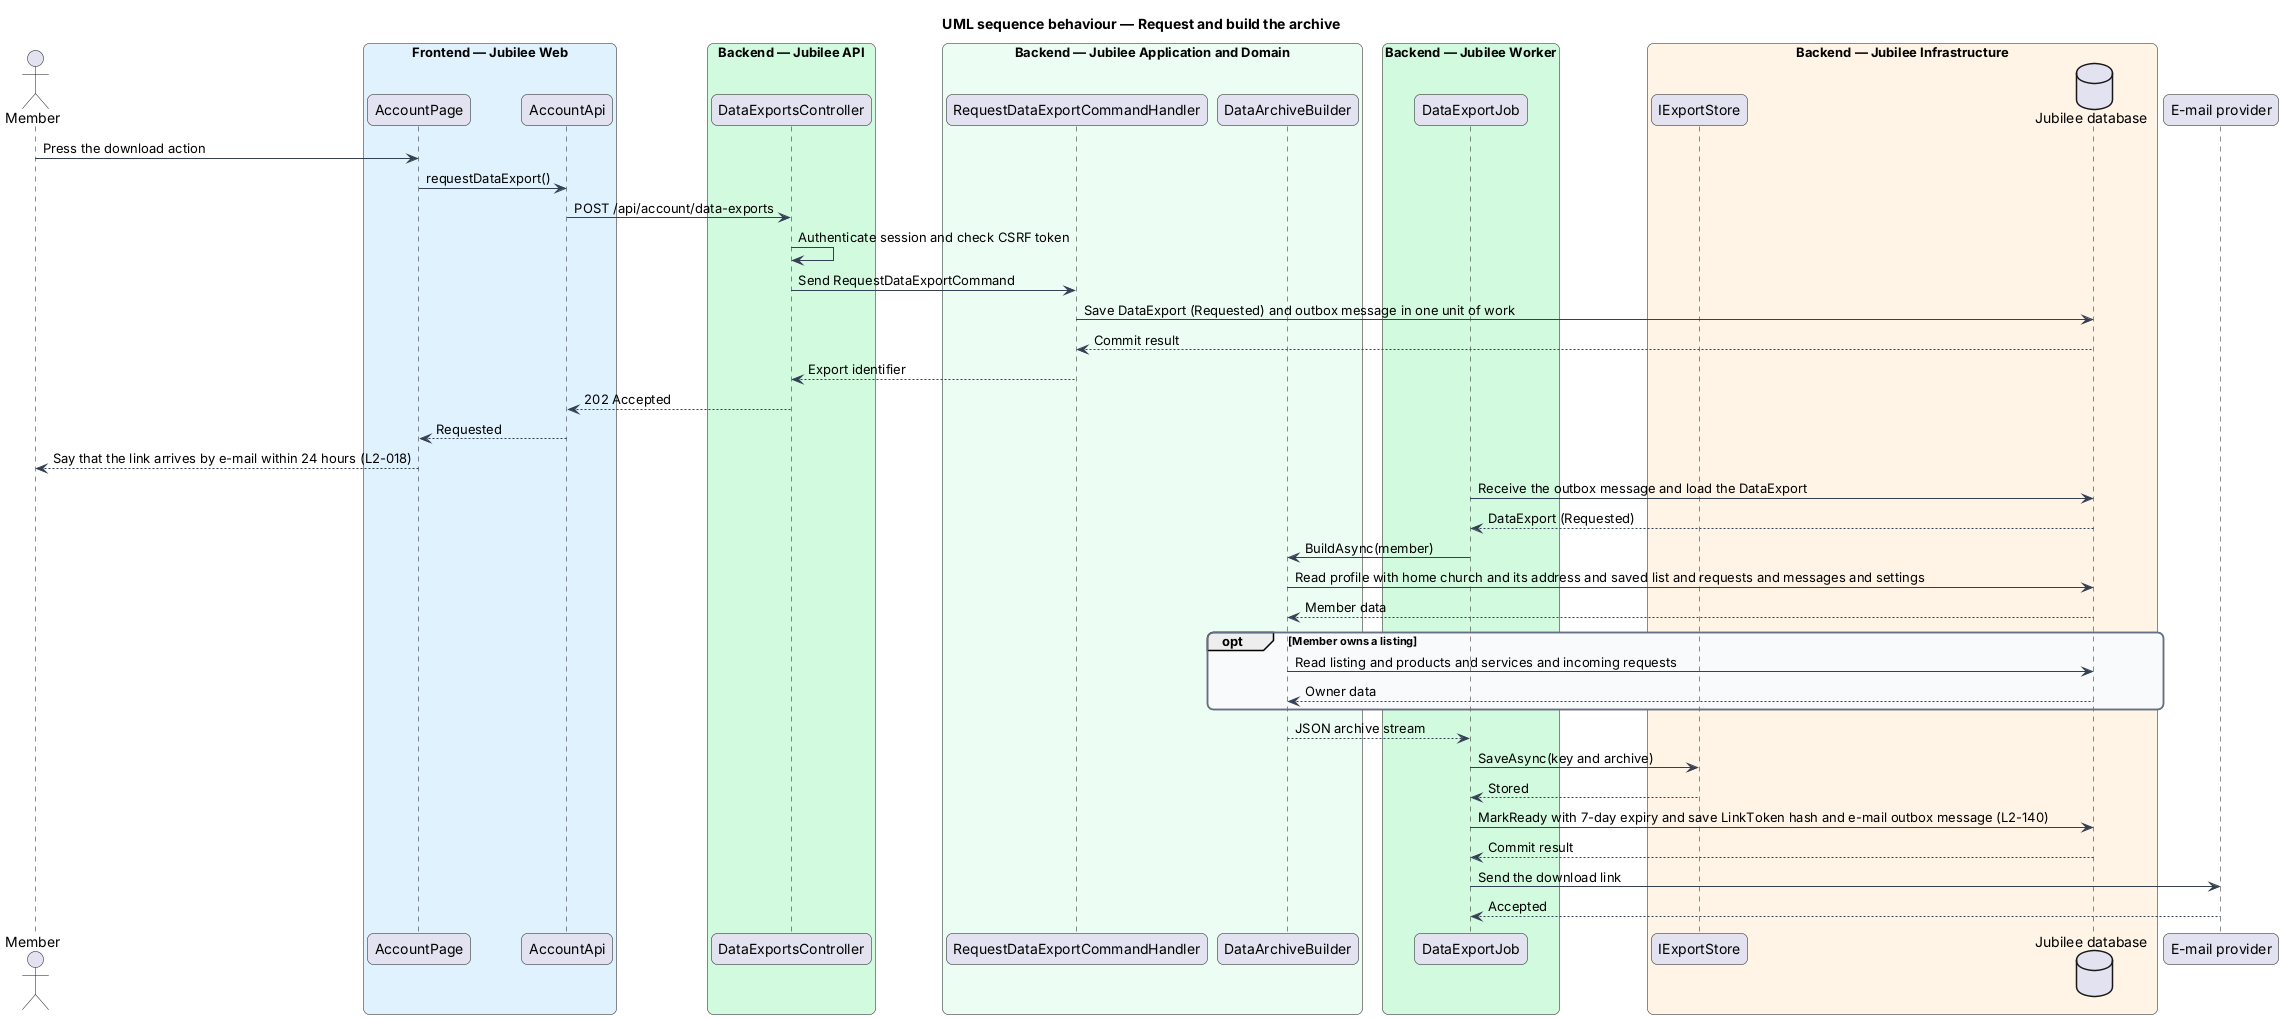

The diagram above was rendered by PlantUML. Its source (embedded in the PNG):
@startuml
title UML sequence behaviour — Request and build the archive
skinparam backgroundColor #FFFFFF
skinparam shadowing false
skinparam roundcorner 12
skinparam defaultFontName Arial
skinparam ArrowColor #344054
skinparam rectangle {
  BorderColor #344054
  FontColor #101828
}
skinparam package {
  BorderColor #667085
  FontColor #101828
  BackgroundColor #F9FAFB
}


actor "Member" as actor
box "Frontend — Jubilee Web" #E0F2FE
  participant "AccountPage" as page
  participant "AccountApi" as client
end box
box "Backend — Jubilee API" #D1FADF
  participant "DataExportsController" as controller
end box
box "Backend — Jubilee Application and Domain" #ECFDF3
  participant "RequestDataExportCommandHandler" as handler
  participant "DataArchiveBuilder" as builder
end box
box "Backend — Jubilee Worker" #D1FADF
  participant "DataExportJob" as job
end box
box "Backend — Jubilee Infrastructure" #FFF4E5
  participant "IExportStore" as store
  database "Jubilee database" as db
end box
participant "E-mail provider" as email
actor -> page : Press the download action
page -> client : requestDataExport()
client -> controller : POST /api/account/data-exports
controller -> controller : Authenticate session and check CSRF token
controller -> handler : Send RequestDataExportCommand
handler -> db : Save DataExport (Requested) and outbox message in one unit of work
db --> handler : Commit result
handler --> controller : Export identifier
controller --> client : 202 Accepted
client --> page : Requested
page --> actor : Say that the link arrives by e-mail within 24 hours (L2-018)
job -> db : Receive the outbox message and load the DataExport
db --> job : DataExport (Requested)
job -> builder : BuildAsync(member)
builder -> db : Read profile with home church and its address and saved list and requests and messages and settings
db --> builder : Member data
opt Member owns a listing
  builder -> db : Read listing and products and services and incoming requests
  db --> builder : Owner data
end
builder --> job : JSON archive stream
job -> store : SaveAsync(key and archive)
store --> job : Stored
job -> db : MarkReady with 7-day expiry and save LinkToken hash and e-mail outbox message (L2-140)
db --> job : Commit result
job -> email : Send the download link
email --> job : Accepted
@enduml